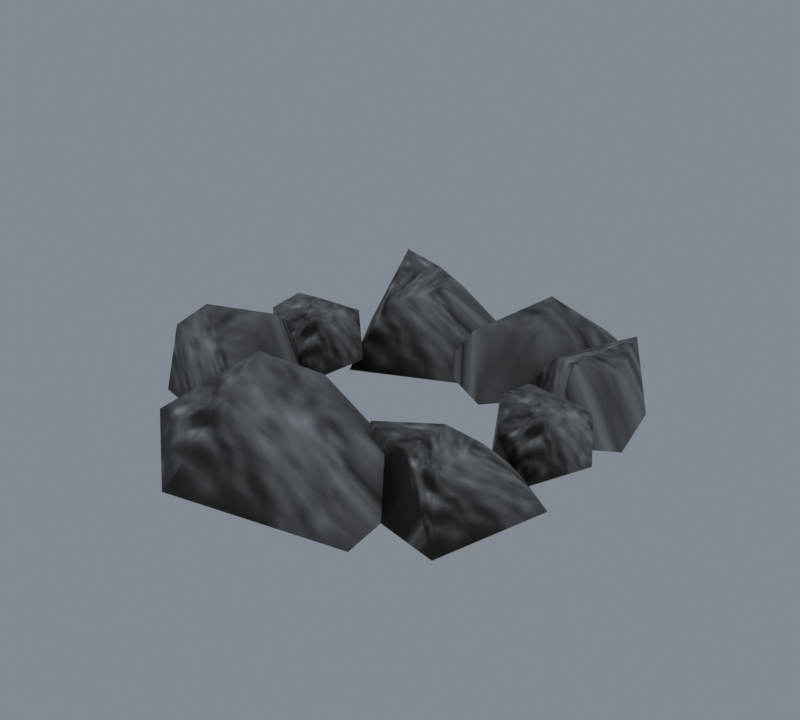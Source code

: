 # Source: import.blend  (saved by Blender 5.2.45; exported with 4.5.12 LTS)
import bpy
from mathutils import Matrix  # noqa: F401  (used for matrix-valued properties, if any)

bpy.ops.wm.read_factory_settings(use_empty=True)
scene = bpy.context.scene
scene.name = 'Beer01'

# ---- collections
col_collection = bpy.data.collections.new('Collection'); scene.collection.children.link(col_collection)

# ---- images (referenced by path relative to the original .blend; pixels are not part of the script)
import os
ASSET_DIR = os.environ.get("B2B_ASSET_DIR", "")  # directory of the original .blend (textures are referenced by path, not embedded)
HERE = os.path.dirname(os.path.abspath(__file__))  # packed textures are extracted next to this script under _unpacked/

def load_image(name, relpath, width, height, colorspace="sRGB"):
    """Load a texture the original file referenced (path relative to the .blend, or extracted next to this script)."""
    p = next((c for c in (os.path.join(HERE, relpath), os.path.join(ASSET_DIR, relpath)) if relpath and os.path.exists(c)), "")
    if p:
        img = bpy.data.images.load(p, check_existing=True)
        img.name = name
    else:  # same state as the original file: an image datablock whose file is absent (Cycles renders it pink)
        img = bpy.data.images.new(name, width, height)
        img.source = "FILE"
        img.filepath = "//" + (relpath or name)
    img.colorspace_settings.name = colorspace
    return img
img_ston01_jpg = load_image('ston01.jpg', '_unpacked/ston01.8a22aedf.jpg', 128, 128, 'sRGB')

# ---- materials (node trees are filled in below, after node groups)
mat_ston01_jpg = bpy.data.materials.new('ston01.jpg')
mat_ston01_jpg.diffuse_color = (0.7214, 0.7299, 0.6308, 1.0)

# ---- material node trees
mat_ston01_jpg.use_nodes = True; mat_ston01_jpg.node_tree.nodes.clear()
_N = mat_ston01_jpg.node_tree.nodes; _L = mat_ston01_jpg.node_tree.links
n0 = _N.new('ShaderNodeBsdfPrincipled'); n0.name = 'Principled BSDF'; n0.location = (-200, 100)
n0.inputs[10].default_value = 0.005
n1 = _N.new('ShaderNodeOutputMaterial'); n1.name = 'Material Output'; n1.location = (200, 100)
n2 = _N.new('ShaderNodeTexImage'); n2.name = 'Image Texture'; n2.location = (-600, 100)
n2.image = img_ston01_jpg
_L.new(n0.outputs[0], n1.inputs[0])
_L.new(n2.outputs[0], n0.inputs[0])
n1.is_active_output = True

# ---- world
world_world = bpy.data.worlds.new('World'); scene.world = world_world
world_world.use_nodes = True; world_world.node_tree.nodes.clear()
_N = world_world.node_tree.nodes; _L = world_world.node_tree.links
n0 = _N.new('ShaderNodeOutputWorld'); n0.name = 'World Output'; n0.location = (200, 100)
n1 = _N.new('ShaderNodeBackground'); n1.name = 'Background'; n1.location = (-200, 100)
n1.inputs[0].default_value = (0.32, 0.36, 0.4, 1.0)
n1.inputs[1].default_value = 0.7
_L.new(n1.outputs[0], n0.inputs[0])
n0.is_active_output = True
world_world.color = (0.05088, 0.05088, 0.05088)
world_world.sun_shadow_jitter_overblur = 0.0

# ---- meshes
me_stone05 = bpy.data.meshes.new('Stone05')
me_stone05.from_pydata([(-12.0, -43.02, 26.49), (14.04, -43.48, 17.32), (-5.66, -31.34, 18.66), (-33.33, -32.13, 11.39), (-35.99, -50.24, 7.921), (-10.85, -54.61, 18.66), (20.47, -53.79, -0.1087), (17.36, -26.94, -0.1087), (-17.38, -25.08, -1.272), (-41.49, -43.02, -0.3816), (-22.57, -61.88, -1.272), (22.64, -28.09, 16.24), (31.0, -27.34, 14.87), (21.21, -23.4, 11.52), (9.01, -34.12, 14.59), (19.26, -37.16, 12.67), (28.53, -38.13, 11.52), (41.72, -20.03, 0.1974), (28.1, -11.06, 0.1975), (12.27, -23.63, -0.5046), (11.21, -41.72, 0.0328), (33.54, -45.62, -0.5046), (-44.84, -27.95, 21.87), (-30.74, -34.05, 13.71), (-37.12, -15.06, 17.15), (-40.53, -6.963, 11.28), (-55.99, -21.42, 9.194), (-49.74, -32.97, 17.15), (-35.02, -38.61, -0.6017), (-23.83, -26.77, -0.6017), (-30.23, -12.63, -1.303), (-53.92, -17.13, -0.7661), (-55.29, -33.17, -1.303), (-23.38, 29.38, 18.31), (-15.73, 21.77, 16.54), (-19.94, 34.67, 12.24), (-40.59, 37.83, 16.18), (-35.12, 25.21, 13.72), (-28.41, 15.28, 12.24), (0.3344, 17.24, -2.324), (-2.082, 38.08, -2.324), (-27.56, 43.29, -3.227), (-46.27, 29.38, -2.536), (-31.65, 4.154, -3.227), (29.76, 18.95, 15.86), (27.07, 11.47, 14.56), (34.37, 18.3, 11.39), (30.05, 33.07, 14.3), (23.33, 25.49, 12.48), (18.78, 17.91, 11.39), (29.05, -0.6723, 0.6571), (42.21, 7.432, 0.6571), (37.76, 26.07, -0.008301), (22.64, 34.23, 0.501), (10.35, 16.61, -0.008301), (30.8, -5.993, 16.25), (36.97, 3.371, 10.3), (22.51, 1.189, 12.81), (16.26, -0.232, 8.526), (24.69, -13.18, 7.001), (33.78, -10.15, 12.81), (39.71, -0.2847, -0.1489), (32.62, 9.258, -0.1489), (21.64, 6.453, -0.6606), (21.87, -11.15, -0.2689), (33.22, -14.17, -0.6606), (-37.08, -1.55, 16.88), (-33.29, 9.84, 10.5), (-47.64, 3.579, 13.19), (-53.71, 0.3778, 8.605), (-41.4, -10.67, 6.973), (-32.84, -5.025, 13.19), (-29.45, 6.819, -0.6794), (-39.42, 14.72, -0.6794), (-49.99, 8.78, -1.227), (-44.88, -9.349, -0.8079), (-32.31, -9.329, -1.227), (7.826, 31.9, 18.29), (-3.434, 16.41, 11.55), (12.19, 23.16, 12.53), (23.38, 40.16, 7.185), (13.6, 49.4, 4.635), (0.3587, 36.1, 12.53), (-12.36, 16.89, -1.269), (5.131, 7.437, -1.269), (20.9, 27.58, -2.124), (20.27, 49.67, -1.469), (0.9264, 46.22, -2.124)], [], [(0, 1, 2), (0, 2, 3), (0, 3, 4), (0, 4, 5), (0, 5, 1), (1, 6, 7), (2, 7, 8), (3, 8, 9), (4, 9, 10), (5, 10, 6), (7, 2, 1), (8, 3, 2), (9, 4, 3), (10, 5, 4), (6, 1, 5), (11, 12, 13), (11, 13, 14), (11, 14, 15), (11, 15, 16), (11, 16, 12), (12, 17, 18), (13, 18, 19), (14, 19, 20), (15, 20, 21), (16, 21, 17), (18, 13, 12), (19, 14, 13), (20, 15, 14), (21, 16, 15), (17, 12, 16), (22, 23, 24), (22, 24, 25), (22, 25, 26), (22, 26, 27), (22, 27, 23), (23, 28, 29), (24, 29, 30), (25, 30, 31), (26, 31, 32), (27, 32, 28), (29, 24, 23), (30, 25, 24), (31, 26, 25), (32, 27, 26), (28, 23, 27), (33, 34, 35), (33, 35, 36), (33, 36, 37), (33, 37, 38), (33, 38, 34), (34, 39, 40), (35, 40, 41), (36, 41, 42), (37, 42, 43), (38, 43, 39), (40, 35, 34), (41, 36, 35), (42, 37, 36), (43, 38, 37), (39, 34, 38), (44, 45, 46), (44, 46, 47), (44, 47, 48), (44, 48, 49), (44, 49, 45), (45, 50, 51), (46, 51, 52), (47, 52, 53), (48, 53, 54), (49, 54, 50), (51, 46, 45), (52, 47, 46), (53, 48, 47), (54, 49, 48), (50, 45, 49), (55, 56, 57), (55, 57, 58), (55, 58, 59), (55, 59, 60), (55, 60, 56), (56, 61, 62), (57, 62, 63), (58, 63, 64), (59, 64, 65), (60, 65, 61), (62, 57, 56), (63, 58, 57), (64, 59, 58), (65, 60, 59), (61, 56, 60), (66, 67, 68), (66, 68, 69), (66, 69, 70), (66, 70, 71), (66, 71, 67), (67, 72, 73), (68, 73, 74), (69, 74, 75), (70, 75, 76), (71, 76, 72), (73, 68, 67), (74, 69, 68), (75, 70, 69), (76, 71, 70), (72, 67, 71), (77, 78, 79), (77, 79, 80), (77, 80, 81), (77, 81, 82), (77, 82, 78), (78, 83, 84), (79, 84, 85), (80, 85, 86), (81, 86, 87), (82, 87, 83), (84, 79, 78), (85, 80, 79), (86, 81, 80), (87, 82, 81), (83, 78, 82)])
me_stone05.polygons.foreach_set('use_smooth', [True] * 120)
_uv = me_stone05.uv_layers.new(name='Float2')
_uv.uv.foreach_set('vector', [0.3255, 0.8456, 0.4793, 0.8234, 0.3964, 0.8978, 0.3255, 0.8456, 0.3964, 0.8978, 0.2221, 0.9023, 0.3255, 0.8456, 0.2221, 0.9023, 0.179, 0.7433, 0.3255, 0.8456, 0.179, 0.7433, 0.3236, 0.7157, 0.3255, 0.8456, 0.3236, 0.7157, 0.4793, 0.8234, 0.4793, 0.8234, 0.4562, 0.654, 0.4851, 0.8676, 0.3964, 0.8978, 0.4851, 0.8676, 0.3501, 0.8908, 0.2221, 0.9023, 0.3501, 0.8908, 0.1711, 0.7623, 0.179, 0.7433, 0.1711, 0.7623, 0.2533, 0.6018, 0.3236, 0.7157, 0.2533, 0.6018, 0.4562, 0.654, 0.4851, 0.8676, 0.3964, 0.8978, 0.4793, 0.8234, 0.3501, 0.8908, 0.2221, 0.9023, 0.3964, 0.8978, 0.1711, 0.7623, 0.179, 0.7433, 0.2221, 0.9023, 0.2533, 0.6018, 0.3236, 0.7157, 0.179, 0.7433, 0.4562, 0.654, 0.4793, 0.8234, 0.3236, 0.7157, 0.3255, 0.8456, 0.4793, 0.8234, 0.3964, 0.8978, 0.3255, 0.8456, 0.3964, 0.8978, 0.2221, 0.9023, 0.3255, 0.8456, 0.2221, 0.9023, 0.179, 0.7433, 0.3255, 0.8456, 0.179, 0.7433, 0.3236, 0.7157, 0.3255, 0.8456, 0.3236, 0.7157, 0.4793, 0.8234, 0.4793, 0.8234, 0.4562, 0.654, 0.4851, 0.8676, 0.3964, 0.8978, 0.4851, 0.8676, 0.3501, 0.8908, 0.2221, 0.9023, 0.3501, 0.8908, 0.1711, 0.7623, 0.179, 0.7433, 0.1711, 0.7623, 0.2533, 0.6018, 0.3236, 0.7157, 0.2533, 0.6018, 0.4562, 0.654, 0.4851, 0.8676, 0.3964, 0.8978, 0.4793, 0.8234, 0.3501, 0.8908, 0.2221, 0.9023, 0.3964, 0.8978, 0.1711, 0.7623, 0.179, 0.7433, 0.2221, 0.9023, 0.2533, 0.6018, 0.3236, 0.7157, 0.179, 0.7433, 0.4562, 0.654, 0.4793, 0.8234, 0.3236, 0.7157, 0.3255, 0.8456, 0.4793, 0.8234, 0.3964, 0.8978, 0.3255, 0.8456, 0.3964, 0.8978, 0.2221, 0.9023, 0.3255, 0.8456, 0.2221, 0.9023, 0.179, 0.7433, 0.3255, 0.8456, 0.179, 0.7433, 0.3236, 0.7157, 0.3255, 0.8456, 0.3236, 0.7157, 0.4793, 0.8234, 0.4793, 0.8234, 0.4562, 0.654, 0.4851, 0.8676, 0.3964, 0.8978, 0.4851, 0.8676, 0.3501, 0.8908, 0.2221, 0.9023, 0.3501, 0.8908, 0.1711, 0.7623, 0.179, 0.7433, 0.1711, 0.7623, 0.2533, 0.6018, 0.3236, 0.7157, 0.2533, 0.6018, 0.4562, 0.654, 0.4851, 0.8676, 0.3964, 0.8978, 0.4793, 0.8234, 0.3501, 0.8908, 0.2221, 0.9023, 0.3964, 0.8978, 0.1711, 0.7623, 0.179, 0.7433, 0.2221, 0.9023, 0.2533, 0.6018, 0.3236, 0.7157, 0.179, 0.7433, 0.4562, 0.654, 0.4793, 0.8234, 0.3236, 0.7157, 0.3255, 0.8456, 0.4793, 0.8234, 0.3964, 0.8978, 0.3255, 0.8456, 0.3964, 0.8978, 0.2221, 0.9023, 0.3255, 0.8456, 0.2221, 0.9023, 0.179, 0.7433, 0.3255, 0.8456, 0.179, 0.7433, 0.3236, 0.7157, 0.3255, 0.8456, 0.3236, 0.7157, 0.4793, 0.8234, 0.4793, 0.8234, 0.4562, 0.654, 0.4851, 0.8676, 0.3964, 0.8978, 0.4851, 0.8676, 0.3501, 0.8908, 0.2221, 0.9023, 0.3501, 0.8908, 0.1711, 0.7623, 0.179, 0.7433, 0.1711, 0.7623, 0.2533, 0.6018, 0.3236, 0.7157, 0.2533, 0.6018, 0.4562, 0.654, 0.4851, 0.8676, 0.3964, 0.8978, 0.4793, 0.8234, 0.3501, 0.8908, 0.2221, 0.9023, 0.3964, 0.8978, 0.1711, 0.7623, 0.179, 0.7433, 0.2221, 0.9023, 0.2533, 0.6018, 0.3236, 0.7157, 0.179, 0.7433, 0.4562, 0.654, 0.4793, 0.8234, 0.3236, 0.7157, 0.3255, 0.8456, 0.4793, 0.8234, 0.3964, 0.8978, 0.3255, 0.8456, 0.3964, 0.8978, 0.2221, 0.9023, 0.3255, 0.8456, 0.2221, 0.9023, 0.179, 0.7433, 0.3255, 0.8456, 0.179, 0.7433, 0.3236, 0.7157, 0.3255, 0.8456, 0.3236, 0.7157, 0.4793, 0.8234, 0.4793, 0.8234, 0.4562, 0.654, 0.4851, 0.8676, 0.3964, 0.8978, 0.4851, 0.8676, 0.3501, 0.8908, 0.2221, 0.9023, 0.3501, 0.8908, 0.1711, 0.7623, 0.179, 0.7433, 0.1711, 0.7623, 0.2533, 0.6018, 0.3236, 0.7157, 0.2533, 0.6018, 0.4562, 0.654, 0.4851, 0.8676, 0.3964, 0.8978, 0.4793, 0.8234, 0.3501, 0.8908, 0.2221, 0.9023, 0.3964, 0.8978, 0.1711, 0.7623, 0.179, 0.7433, 0.2221, 0.9023, 0.2533, 0.6018, 0.3236, 0.7157, 0.179, 0.7433, 0.4562, 0.654, 0.4793, 0.8234, 0.3236, 0.7157, 0.3255, 0.8456, 0.4793, 0.8234, 0.3964, 0.8978, 0.3255, 0.8456, 0.3964, 0.8978, 0.2221, 0.9023, 0.3255, 0.8456, 0.2221, 0.9023, 0.179, 0.7433, 0.3255, 0.8456, 0.179, 0.7433, 0.3236, 0.7157, 0.3255, 0.8456, 0.3236, 0.7157, 0.4793, 0.8234, 0.4793, 0.8234, 0.4562, 0.654, 0.4851, 0.8676, 0.3964, 0.8978, 0.4851, 0.8676, 0.3501, 0.8908, 0.2221, 0.9023, 0.3501, 0.8908, 0.1711, 0.7623, 0.179, 0.7433, 0.1711, 0.7623, 0.2533, 0.6018, 0.3236, 0.7157, 0.2533, 0.6018, 0.4562, 0.654, 0.4851, 0.8676, 0.3964, 0.8978, 0.4793, 0.8234, 0.3501, 0.8908, 0.2221, 0.9023, 0.3964, 0.8978, 0.1711, 0.7623, 0.179, 0.7433, 0.2221, 0.9023, 0.2533, 0.6018, 0.3236, 0.7157, 0.179, 0.7433, 0.4562, 0.654, 0.4793, 0.8234, 0.3236, 0.7157, 0.3255, 0.8456, 0.4793, 0.8234, 0.3964, 0.8978, 0.3255, 0.8456, 0.3964, 0.8978, 0.2221, 0.9023, 0.3255, 0.8456, 0.2221, 0.9023, 0.179, 0.7433, 0.3255, 0.8456, 0.179, 0.7433, 0.3236, 0.7157, 0.3255, 0.8456, 0.3236, 0.7157, 0.4793, 0.8234, 0.4793, 0.8234, 0.4562, 0.654, 0.4851, 0.8676, 0.3964, 0.8978, 0.4851, 0.8676, 0.3501, 0.8908, 0.2221, 0.9023, 0.3501, 0.8908, 0.1711, 0.7623, 0.179, 0.7433, 0.1711, 0.7623, 0.2533, 0.6018, 0.3236, 0.7157, 0.2533, 0.6018, 0.4562, 0.654, 0.4851, 0.8676, 0.3964, 0.8978, 0.4793, 0.8234, 0.3501, 0.8908, 0.2221, 0.9023, 0.3964, 0.8978, 0.1711, 0.7623, 0.179, 0.7433, 0.2221, 0.9023, 0.2533, 0.6018, 0.3236, 0.7157, 0.179, 0.7433, 0.4562, 0.654, 0.4793, 0.8234, 0.3236, 0.7157, 0.3255, 0.8456, 0.4793, 0.8234, 0.3964, 0.8978, 0.3255, 0.8456, 0.3964, 0.8978, 0.2221, 0.9023, 0.3255, 0.8456, 0.2221, 0.9023, 0.179, 0.7433, 0.3255, 0.8456, 0.179, 0.7433, 0.3236, 0.7157, 0.3255, 0.8456, 0.3236, 0.7157, 0.4793, 0.8234, 0.4793, 0.8234, 0.4562, 0.654, 0.4851, 0.8676, 0.3964, 0.8978, 0.4851, 0.8676, 0.3501, 0.8908, 0.2221, 0.9023, 0.3501, 0.8908, 0.1711, 0.7623, 0.179, 0.7433, 0.1711, 0.7623, 0.2533, 0.6018, 0.3236, 0.7157, 0.2533, 0.6018, 0.4562, 0.654, 0.4851, 0.8676, 0.3964, 0.8978, 0.4793, 0.8234, 0.3501, 0.8908, 0.2221, 0.9023, 0.3964, 0.8978, 0.1711, 0.7623, 0.179, 0.7433, 0.2221, 0.9023, 0.2533, 0.6018, 0.3236, 0.7157, 0.179, 0.7433, 0.4562, 0.654, 0.4793, 0.8234, 0.3236, 0.7157])
me_stone05.materials.append(mat_ston01_jpg)
me_stone05.update()
me_stone05.normals_split_custom_set([tuple(v) for v in zip(*[iter([-0.2194, -0.01021, 0.9756, 0.7247, -0.04101, 0.6878, 0.1385, 0.7626, 0.6318, -0.2194, -0.01021, 0.9756, 0.1385, 0.7626, 0.6318, -0.7324, 0.5032, 0.4586, -0.2194, -0.01021, 0.9756, -0.7324, 0.5032, 0.4586, -0.8083, -0.3817, 0.4483, -0.2194, -0.01021, 0.9756, -0.8083, -0.3817, 0.4483, 0.02997, -0.7733, 0.6333, -0.2194, -0.01021, 0.9756, 0.02997, -0.7733, 0.6333, 0.7247, -0.04101, 0.6878, 0.7247, -0.04101, 0.6878, 0.7083, -0.5979, 0.3754, 0.6623, 0.6197, 0.421, 0.1385, 0.7626, 0.6318, 0.6623, 0.6197, 0.421, -0.3356, 0.9296, 0.1521, -0.7324, 0.5032, 0.4586, -0.3356, 0.9296, 0.1521, -0.9991, 0.03999, 0.01285, -0.8083, -0.3817, 0.4483, -0.9991, 0.03999, 0.01285, -0.4418, -0.8641, 0.2411, 0.02997, -0.7733, 0.6333, -0.4418, -0.8641, 0.2411, 0.7083, -0.5979, 0.3754, 0.6623, 0.6197, 0.421, 0.1385, 0.7626, 0.6318, 0.7247, -0.04101, 0.6878, -0.3356, 0.9296, 0.1521, -0.7324, 0.5032, 0.4586, 0.1385, 0.7626, 0.6318, -0.9991, 0.03999, 0.01285, -0.8083, -0.3817, 0.4483, -0.7324, 0.5032, 0.4586, -0.4418, -0.8641, 0.2411, 0.02997, -0.7733, 0.6333, -0.8083, -0.3817, 0.4483, 0.7083, -0.5979, 0.3754, 0.7247, -0.04101, 0.6878, 0.02997, -0.7733, 0.6333, 0.01348, 0.04463, 0.9989, 0.4824, 0.3459, 0.8047, -0.4211, 0.671, 0.6102, 0.01348, 0.04463, 0.9989, -0.4211, 0.671, 0.6102, -0.7408, -0.01823, 0.6714, 0.01348, 0.04463, 0.9989, -0.7408, -0.01823, 0.6714, -0.07709, -0.7156, 0.6942, 0.01348, 0.04463, 0.9989, -0.07709, -0.7156, 0.6942, 0.5248, -0.4602, 0.7161, 0.01348, 0.04463, 0.9989, 0.5248, -0.4602, 0.7161, 0.4824, 0.3459, 0.8047, 0.4824, 0.3459, 0.8047, 0.8938, 0.05551, 0.4451, -0.04977, 0.7304, 0.6812, -0.4211, 0.671, 0.6102, -0.04977, 0.7304, 0.6812, -0.8859, 0.4196, 0.1976, -0.7408, -0.01823, 0.6714, -0.8859, 0.4196, 0.1976, -0.6355, -0.7074, 0.3094, -0.07709, -0.7156, 0.6942, -0.6355, -0.7074, 0.3094, 0.2659, -0.7953, 0.5448, 0.5248, -0.4602, 0.7161, 0.2659, -0.7953, 0.5448, 0.8938, 0.05551, 0.4451, -0.04977, 0.7304, 0.6812, -0.4211, 0.671, 0.6102, 0.4824, 0.3459, 0.8047, -0.8859, 0.4196, 0.1976, -0.7408, -0.01823, 0.6714, -0.4211, 0.671, 0.6102, -0.6355, -0.7074, 0.3094, -0.07709, -0.7156, 0.6942, -0.7408, -0.01823, 0.6714, 0.2659, -0.7953, 0.5448, 0.5248, -0.4602, 0.7161, -0.07709, -0.7156, 0.6942, 0.8938, 0.05551, 0.4451, 0.4824, 0.3459, 0.8047, 0.5248, -0.4602, 0.7161, -0.3437, 0.04764, 0.9379, 0.6724, -0.5157, 0.531, 0.7457, 0.3103, 0.5896, -0.3437, 0.04764, 0.9379, 0.7457, 0.3103, 0.5896, -0.444, 0.8065, 0.3904, -0.3437, 0.04764, 0.9379, -0.444, 0.8065, 0.3904, -0.9446, 0.1755, 0.2775, -0.3437, 0.04764, 0.9379, -0.9446, 0.1755, 0.2775, -0.5456, -0.7014, 0.4587, -0.3437, 0.04764, 0.9379, -0.5456, -0.7014, 0.4587, 0.6724, -0.5157, 0.531, 0.6724, -0.5157, 0.531, 0.1896, -0.9679, 0.1647, 0.9764, -0.0362, 0.2128, 0.7457, 0.3103, 0.5896, 0.9764, -0.0362, 0.2128, 0.7203, 0.6937, -0.003952, -0.444, 0.8065, 0.3904, 0.7203, 0.6937, -0.003952, -0.8201, 0.5388, -0.1926, -0.9446, 0.1755, 0.2775, -0.8201, 0.5388, -0.1926, -0.9132, -0.4025, 0.0632, -0.5456, -0.7014, 0.4587, -0.9132, -0.4025, 0.0632, 0.1896, -0.9679, 0.1647, 0.9764, -0.0362, 0.2128, 0.7457, 0.3103, 0.5896, 0.6724, -0.5157, 0.531, 0.7203, 0.6937, -0.003952, -0.444, 0.8065, 0.3904, 0.7457, 0.3103, 0.5896, -0.8201, 0.5388, -0.1926, -0.9446, 0.1755, 0.2775, -0.444, 0.8065, 0.3904, -0.9132, -0.4025, 0.0632, -0.5456, -0.7014, 0.4587, -0.9446, 0.1755, 0.2775, 0.1896, -0.9679, 0.1647, 0.6724, -0.5157, 0.531, -0.5456, -0.7014, 0.4587, 0.03341, 0.01595, 0.9993, 0.652, -0.09991, 0.7516, 0.5197, 0.6391, 0.567, 0.03341, 0.01595, 0.9993, 0.5197, 0.6391, 0.567, -0.4626, 0.5194, 0.7185, 0.03341, 0.01595, 0.9993, -0.4626, 0.5194, 0.7185, -0.7337, -0.3346, 0.5914, 0.03341, 0.01595, 0.9993, -0.7337, -0.3346, 0.5914, -0.1268, -0.628, 0.7678, 0.03341, 0.01595, 0.9993, -0.1268, -0.628, 0.7678, 0.652, -0.09991, 0.7516, 0.652, -0.09991, 0.7516, 0.6714, -0.5422, 0.5052, 0.6915, 0.4687, 0.5496, 0.5197, 0.6391, 0.567, 0.6915, 0.4687, 0.5496, -0.0667, 0.96, 0.2721, -0.4626, 0.5194, 0.7185, -0.0667, 0.96, 0.2721, -0.9844, 0.001105, 0.1757, -0.7337, -0.3346, 0.5914, -0.9844, 0.001105, 0.1757, -0.5567, -0.6445, 0.5241, -0.1268, -0.628, 0.7678, -0.5567, -0.6445, 0.5241, 0.6714, -0.5422, 0.5052, 0.6915, 0.4687, 0.5496, 0.5197, 0.6391, 0.567, 0.652, -0.09991, 0.7516, -0.0667, 0.96, 0.2721, -0.4626, 0.5194, 0.7185, 0.5197, 0.6391, 0.567, -0.9844, 0.001105, 0.1757, -0.7337, -0.3346, 0.5914, -0.4626, 0.5194, 0.7185, -0.5567, -0.6445, 0.5241, -0.1268, -0.628, 0.7678, -0.7337, -0.3346, 0.5914, 0.6714, -0.5422, 0.5052, 0.652, -0.09991, 0.7516, -0.1268, -0.628, 0.7678, -0.00266, -0.01649, 0.9999, 0.2358, -0.461, 0.8555, 0.8905, -0.03779, 0.4533, -0.00266, -0.01649, 0.9999, 0.8905, -0.03779, 0.4533, 0.4213, 0.5551, 0.7172, -0.00266, -0.01649, 0.9999, 0.4213, 0.5551, 0.7172, -0.7891, 0.2518, 0.5603, -0.00266, -0.01649, 0.9999, -0.7891, 0.2518, 0.5603, -0.7816, -0.1352, 0.609, -0.00266, -0.01649, 0.9999, -0.7816, -0.1352, 0.609, 0.2358, -0.461, 0.8555, 0.2358, -0.461, 0.8555, -0.4436, -0.6763, 0.5881, 0.826, -0.2351, 0.5122, 0.8905, -0.03779, 0.4533, 0.826, -0.2351, 0.5122, 0.9226, 0.3604, 0.1374, 0.4213, 0.5551, 0.7172, 0.9226, 0.3604, 0.1374, -0.5743, 0.7806, 0.2468, -0.7891, 0.2518, 0.5603, -0.5743, 0.7806, 0.2468, -0.9184, 0.05119, 0.3924, -0.7816, -0.1352, 0.609, -0.9184, 0.05119, 0.3924, -0.4436, -0.6763, 0.5881, 0.826, -0.2351, 0.5122, 0.8905, -0.03779, 0.4533, 0.2358, -0.461, 0.8555, 0.9226, 0.3604, 0.1374, 0.4213, 0.5551, 0.7172, 0.8905, -0.03779, 0.4533, -0.5743, 0.7806, 0.2468, -0.7891, 0.2518, 0.5603, 0.4213, 0.5551, 0.7172, -0.9184, 0.05119, 0.3924, -0.7816, -0.1352, 0.609, -0.7891, 0.2518, 0.5603, -0.4436, -0.6763, 0.5881, 0.2358, -0.461, 0.8555, -0.7816, -0.1352, 0.609, -0.2215, -0.2118, 0.9519, 0.7293, 0.4196, 0.5404, -0.3943, 0.6498, 0.6499, -0.2215, -0.2118, 0.9519, -0.3943, 0.6498, 0.6499, -0.9445, -0.04513, 0.3253, -0.2215, -0.2118, 0.9519, -0.9445, -0.04513, 0.3253, -0.5183, -0.7773, 0.3567, -0.2215, -0.2118, 0.9519, -0.5183, -0.7773, 0.3567, 0.7171, -0.5315, 0.4508, -0.2215, -0.2118, 0.9519, 0.7171, -0.5315, 0.4508, 0.7293, 0.4196, 0.5404, 0.7293, 0.4196, 0.5404, 0.996, 0.0117, 0.08889, 0.1949, 0.9063, 0.375, -0.3943, 0.6498, 0.6499, 0.1949, 0.9063, 0.375, -0.7755, 0.6182, 0.128, -0.9445, -0.04513, 0.3253, -0.7755, 0.6182, 0.128, -0.8598, -0.4878, -0.1511, -0.5183, -0.7773, 0.3567, -0.8598, -0.4878, -0.1511, 0.3472, -0.9345, 0.07881, 0.7171, -0.5315, 0.4508, 0.3472, -0.9345, 0.07881, 0.996, 0.0117, 0.08889, 0.1949, 0.9063, 0.375, -0.3943, 0.6498, 0.6499, 0.7293, 0.4196, 0.5404, -0.7755, 0.6182, 0.128, -0.9445, -0.04513, 0.3253, -0.3943, 0.6498, 0.6499, -0.8598, -0.4878, -0.1511, -0.5183, -0.7773, 0.3567, -0.9445, -0.04513, 0.3253, 0.3472, -0.9345, 0.07881, 0.7171, -0.5315, 0.4508, -0.5183, -0.7773, 0.3567, 0.996, 0.0117, 0.08889, 0.7293, 0.4196, 0.5404, 0.7171, -0.5315, 0.4508, -0.1376, -0.2528, 0.9577, 0.594, 0.5638, 0.5739, -0.6031, 0.5049, 0.6175, -0.1376, -0.2528, 0.9577, -0.6031, 0.5049, 0.6175, -0.9119, -0.2346, 0.3368, -0.1376, -0.2528, 0.9577, -0.9119, -0.2346, 0.3368, -0.2214, -0.8954, 0.3863, -0.1376, -0.2528, 0.9577, -0.2214, -0.8954, 0.3863, 0.8333, -0.3597, 0.4197, -0.1376, -0.2528, 0.9577, 0.8333, -0.3597, 0.4197, 0.594, 0.5638, 0.5739, 0.594, 0.5638, 0.5739, 0.9772, 0.1933, 0.08832, -0.1254, 0.9233, 0.3631, -0.6031, 0.5049, 0.6175, -0.1254, 0.9233, 0.3631, -0.9127, 0.3984, 0.09091, -0.9119, -0.2346, 0.3368, -0.9127, 0.3984, 0.09091, -0.7039, -0.6915, -0.1625, -0.2214, -0.8954, 0.3863, -0.7039, -0.6915, -0.1625, 0.6361, -0.7695, 0.05693, 0.8333, -0.3597, 0.4197, 0.6361, -0.7695, 0.05693, 0.9772, 0.1933, 0.08832, -0.1254, 0.9233, 0.3631, -0.6031, 0.5049, 0.6175, 0.594, 0.5638, 0.5739, -0.9127, 0.3984, 0.09091, -0.9119, -0.2346, 0.3368, -0.6031, 0.5049, 0.6175, -0.7039, -0.6915, -0.1625, -0.2214, -0.8954, 0.3863, -0.9119, -0.2346, 0.3368, 0.6361, -0.7695, 0.05693, 0.8333, -0.3597, 0.4197, -0.2214, -0.8954, 0.3863, 0.9772, 0.1933, 0.08832, 0.594, 0.5638, 0.5739, 0.8333, -0.3597, 0.4197, 0.1122, 0.1509, 0.9822, -0.4548, -0.4634, 0.7605, 0.7156, -0.4277, 0.5523, 0.1122, 0.1509, 0.9822, 0.7156, -0.4277, 0.5523, 0.8876, 0.1483, 0.4361, 0.1122, 0.1509, 0.9822, 0.8876, 0.1483, 0.4361, -0.0311, 0.8206, 0.5706, 0.1122, 0.1509, 0.9822, -0.0311, 0.8206, 0.5706, -0.7798, 0.3577, 0.5138, 0.1122, 0.1509, 0.9822, -0.7798, 0.3577, 0.5138, -0.4548, -0.4634, 0.7605, -0.4548, -0.4634, 0.7605, -0.9424, -0.1387, 0.3044, 0.2962, -0.8147, 0.4985, 0.7156, -0.4277, 0.5523, 0.2962, -0.8147, 0.4985, 0.9682, -0.2338, 0.08871, 0.8876, 0.1483, 0.4361, 0.9682, -0.2338, 0.08871, 0.6686, 0.7402, 0.0707, -0.0311, 0.8206, 0.5706, 0.6686, 0.7402, 0.0707, -0.7005, 0.6927, 0.1716, -0.7798, 0.3577, 0.5138, -0.7005, 0.6927, 0.1716, -0.9424, -0.1387, 0.3044, 0.2962, -0.8147, 0.4985, 0.7156, -0.4277, 0.5523, -0.4548, -0.4634, 0.7605, 0.9682, -0.2338, 0.08871, 0.8876, 0.1483, 0.4361, 0.7156, -0.4277, 0.5523, 0.6686, 0.7402, 0.0707, -0.0311, 0.8206, 0.5706, 0.8876, 0.1483, 0.4361, -0.7005, 0.6927, 0.1716, -0.7798, 0.3577, 0.5138, -0.0311, 0.8206, 0.5706, -0.9424, -0.1387, 0.3044, -0.4548, -0.4634, 0.7605, -0.7798, 0.3577, 0.5138])] * 3)])
arm_stone05_skeleton = bpy.data.armatures.new('Stone05_skeleton')  # bones are not reproduced

# ---- objects
ob_stone05_skeleton = bpy.data.objects.new('Stone05_skeleton', arm_stone05_skeleton)
ob_stone05 = bpy.data.objects.new('Stone05', me_stone05)

# ---- transforms, parenting, visibility, modifiers, constraints
ob_stone05_skeleton.location = (0.0, 0.0, 0.0)
ob_stone05_skeleton.show_in_front = True
ob_stone05.parent = ob_stone05_skeleton
ob_stone05.location = (0.0, 0.0, 0.0)
_vg = ob_stone05.vertex_groups.new(name='GeoSphere01')
_vg.add([0, 1, 2, 3, 4, 5, 6, 7, 8, 9, 10, 11, 12, 13, 14, 15, 16, 17, 18, 19, 20, 21, 22, 23, 24, 25, 26, 27, 28, 29, 30, 31, 32, 33, 34, 35, 36, 37, 38, 39, 40, 41, 42, 43, 44, 45, 46, 47, 48, 49, 50, 51, 52, 53, 54, 55, 56, 57, 58, 59, 60, 61, 62, 63, 64, 65, 66, 67, 68, 69, 70, 71, 72, 73, 74, 75, 76, 77, 78, 79, 80, 81, 82, 83, 84, 85, 86, 87], 1.0, 'REPLACE')
_m = ob_stone05.modifiers.new('Armature', 'ARMATURE')
_m.object = ob_stone05_skeleton

# ---- collection membership
scene.collection.objects.link(ob_stone05_skeleton)
scene.collection.objects.link(ob_stone05)

# ---- scene / render settings (as saved in the file)
scene.frame_start = 0; scene.frame_end = 0; scene.frame_set(0)
scene.render.engine = 'CYCLES'
scene.render.resolution_x = 400
scene.render.resolution_y = 360
scene.render.film_transparent = True
scene.render.bake_bias = 0.0
scene.render.bake_samples = 0
scene.render.compositor_device = 'GPU'
scene.cycles.samples = 8
scene.eevee.use_volume_custom_range = False
scene.eevee.fast_gi_thickness_near = 0.1
scene.eevee.fast_gi_thickness_far = 0.0
scene.eevee.ray_tracing_options.screen_trace_thickness = 0.1
scene.view_settings.view_transform = 'Standard'
bpy.context.view_layer.update()

# ---- added for rendering (the .blend has no active camera): camera
cam_auto = bpy.data.cameras.new('AutoCamera')
cam_auto.lens = 50.0
cam_auto.sensor_width = 36.0
cam_auto.clip_end = 2460.91
ob_auto_camera = bpy.data.objects.new('AutoCamera', cam_auto)
scene.collection.objects.link(ob_auto_camera)
ob_auto_camera.location = (133.335, -174.374, 123.808)
ob_auto_camera.rotation_euler = (1.09748, -7.21219e-08, 0.694738)
scene.camera = ob_auto_camera
bpy.context.view_layer.update()

